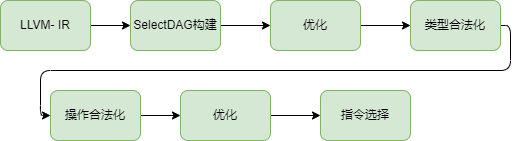

The diagram above was exported from draw.io. Its source (the exported page's mxGraphModel, read from the mxfile embedded in the PNG):
<mxGraphModel dx="1181" dy="564" grid="1" gridSize="10" guides="1" tooltips="1" connect="1" arrows="1" fold="1" page="1" pageScale="1" pageWidth="827" pageHeight="1169" math="0" shadow="0">
  <root>
    <mxCell id="0" />
    <mxCell id="1" parent="0" />
    <mxCell id="9" style="edgeStyle=none;html=1;exitX=1;exitY=0.5;exitDx=0;exitDy=0;" edge="1" parent="1" source="2" target="3">
      <mxGeometry relative="1" as="geometry" />
    </mxCell>
    <mxCell id="2" value="LLVM- IR" style="rounded=1;whiteSpace=wrap;html=1;fillColor=#d5e8d4;strokeColor=#82b366;" vertex="1" parent="1">
      <mxGeometry x="80" y="210" width="90" height="50" as="geometry" />
    </mxCell>
    <mxCell id="10" style="edgeStyle=none;html=1;exitX=1;exitY=0.5;exitDx=0;exitDy=0;entryX=0;entryY=0.5;entryDx=0;entryDy=0;" edge="1" parent="1" source="3" target="4">
      <mxGeometry relative="1" as="geometry" />
    </mxCell>
    <mxCell id="3" value="SelectDAG构建" style="rounded=1;whiteSpace=wrap;html=1;fillColor=#d5e8d4;strokeColor=#82b366;" vertex="1" parent="1">
      <mxGeometry x="210" y="210" width="90" height="50" as="geometry" />
    </mxCell>
    <mxCell id="11" style="edgeStyle=none;html=1;exitX=1;exitY=0.5;exitDx=0;exitDy=0;entryX=0;entryY=0.5;entryDx=0;entryDy=0;" edge="1" parent="1" source="4" target="5">
      <mxGeometry relative="1" as="geometry" />
    </mxCell>
    <mxCell id="4" value="优化" style="rounded=1;whiteSpace=wrap;html=1;fillColor=#d5e8d4;strokeColor=#82b366;" vertex="1" parent="1">
      <mxGeometry x="350" y="210" width="90" height="50" as="geometry" />
    </mxCell>
    <mxCell id="12" style="edgeStyle=orthogonalEdgeStyle;html=1;exitX=1;exitY=0.5;exitDx=0;exitDy=0;entryX=0;entryY=0.5;entryDx=0;entryDy=0;" edge="1" parent="1" source="5" target="6">
      <mxGeometry relative="1" as="geometry" />
    </mxCell>
    <mxCell id="5" value="类型合法化" style="rounded=1;whiteSpace=wrap;html=1;fillColor=#d5e8d4;strokeColor=#82b366;" vertex="1" parent="1">
      <mxGeometry x="490" y="210" width="90" height="50" as="geometry" />
    </mxCell>
    <mxCell id="13" style="edgeStyle=orthogonalEdgeStyle;html=1;exitX=1;exitY=0.5;exitDx=0;exitDy=0;entryX=0;entryY=0.5;entryDx=0;entryDy=0;" edge="1" parent="1" source="6" target="7">
      <mxGeometry relative="1" as="geometry" />
    </mxCell>
    <mxCell id="6" value="操作合法化" style="rounded=1;whiteSpace=wrap;html=1;fillColor=#d5e8d4;strokeColor=#82b366;" vertex="1" parent="1">
      <mxGeometry x="130" y="300" width="90" height="50" as="geometry" />
    </mxCell>
    <mxCell id="14" style="edgeStyle=orthogonalEdgeStyle;html=1;exitX=1;exitY=0.5;exitDx=0;exitDy=0;entryX=0;entryY=0.5;entryDx=0;entryDy=0;" edge="1" parent="1" source="7" target="8">
      <mxGeometry relative="1" as="geometry" />
    </mxCell>
    <mxCell id="7" value="优化" style="rounded=1;whiteSpace=wrap;html=1;fillColor=#d5e8d4;strokeColor=#82b366;" vertex="1" parent="1">
      <mxGeometry x="260" y="300" width="90" height="50" as="geometry" />
    </mxCell>
    <mxCell id="8" value="指令选择" style="rounded=1;whiteSpace=wrap;html=1;fillColor=#d5e8d4;strokeColor=#82b366;" vertex="1" parent="1">
      <mxGeometry x="400" y="300" width="90" height="50" as="geometry" />
    </mxCell>
  </root>
</mxGraphModel>